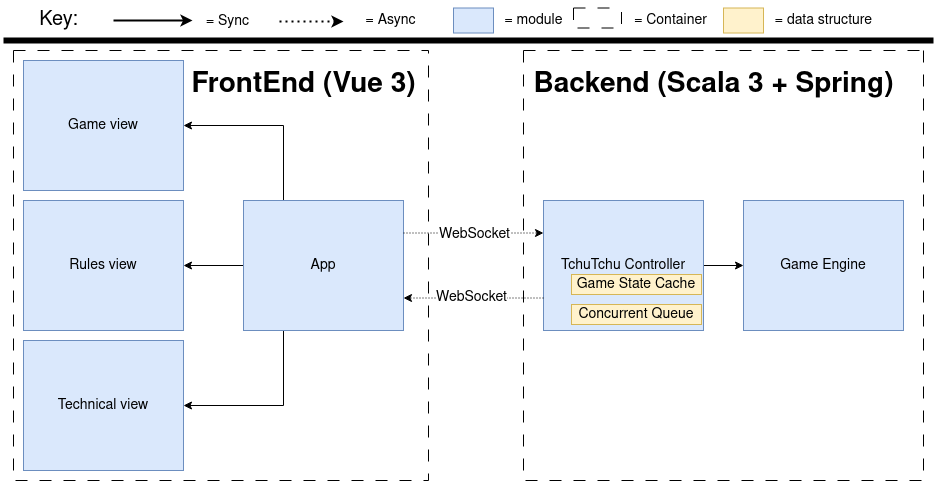

The diagram above was exported from draw.io. Its source (the exported page's mxGraphModel, read from the mxfile embedded in the PNG):
<mxGraphModel dx="2074" dy="1115" grid="1" gridSize="10" guides="1" tooltips="1" connect="1" arrows="1" fold="1" page="1" pageScale="1" pageWidth="850" pageHeight="1100" math="0" shadow="0">
  <root>
    <mxCell id="0" />
    <mxCell id="1" parent="0" />
    <mxCell id="VsSkIRYJT-MNP7Q0m3s5-1" value="" style="swimlane;startSize=0;dashed=1;dashPattern=12 12;" vertex="1" parent="1">
      <mxGeometry x="30" y="90" width="415" height="430" as="geometry" />
    </mxCell>
    <mxCell id="VsSkIRYJT-MNP7Q0m3s5-7" style="edgeStyle=orthogonalEdgeStyle;rounded=0;orthogonalLoop=1;jettySize=auto;html=1;exitX=0.25;exitY=1;exitDx=0;exitDy=0;entryX=1;entryY=0.5;entryDx=0;entryDy=0;" edge="1" parent="VsSkIRYJT-MNP7Q0m3s5-1" source="VsSkIRYJT-MNP7Q0m3s5-2" target="VsSkIRYJT-MNP7Q0m3s5-5">
      <mxGeometry relative="1" as="geometry" />
    </mxCell>
    <mxCell id="VsSkIRYJT-MNP7Q0m3s5-8" style="edgeStyle=orthogonalEdgeStyle;rounded=0;orthogonalLoop=1;jettySize=auto;html=1;exitX=0;exitY=0.5;exitDx=0;exitDy=0;entryX=1;entryY=0.5;entryDx=0;entryDy=0;" edge="1" parent="VsSkIRYJT-MNP7Q0m3s5-1" source="VsSkIRYJT-MNP7Q0m3s5-2" target="VsSkIRYJT-MNP7Q0m3s5-4">
      <mxGeometry relative="1" as="geometry" />
    </mxCell>
    <mxCell id="VsSkIRYJT-MNP7Q0m3s5-13" style="edgeStyle=orthogonalEdgeStyle;rounded=0;orthogonalLoop=1;jettySize=auto;html=1;exitX=0.25;exitY=0;exitDx=0;exitDy=0;entryX=1;entryY=0.5;entryDx=0;entryDy=0;fontSize=28;" edge="1" parent="VsSkIRYJT-MNP7Q0m3s5-1" source="VsSkIRYJT-MNP7Q0m3s5-2" target="VsSkIRYJT-MNP7Q0m3s5-3">
      <mxGeometry relative="1" as="geometry" />
    </mxCell>
    <mxCell id="VsSkIRYJT-MNP7Q0m3s5-2" value="&lt;font style=&quot;font-size: 14px;&quot;&gt;App&lt;/font&gt;" style="rounded=0;whiteSpace=wrap;html=1;fillColor=#dae8fc;strokeColor=#6c8ebf;" vertex="1" parent="VsSkIRYJT-MNP7Q0m3s5-1">
      <mxGeometry x="230" y="150" width="160" height="130" as="geometry" />
    </mxCell>
    <mxCell id="VsSkIRYJT-MNP7Q0m3s5-3" value="&lt;font style=&quot;font-size: 14px;&quot;&gt;Game view&lt;/font&gt;" style="rounded=0;whiteSpace=wrap;html=1;fillColor=#dae8fc;strokeColor=#6c8ebf;" vertex="1" parent="VsSkIRYJT-MNP7Q0m3s5-1">
      <mxGeometry x="10" y="10" width="160" height="130" as="geometry" />
    </mxCell>
    <mxCell id="VsSkIRYJT-MNP7Q0m3s5-4" value="&lt;font style=&quot;font-size: 14px;&quot;&gt;Rules view&lt;/font&gt;" style="rounded=0;whiteSpace=wrap;html=1;fillColor=#dae8fc;strokeColor=#6c8ebf;" vertex="1" parent="VsSkIRYJT-MNP7Q0m3s5-1">
      <mxGeometry x="10" y="150" width="160" height="130" as="geometry" />
    </mxCell>
    <mxCell id="VsSkIRYJT-MNP7Q0m3s5-5" value="&lt;font style=&quot;font-size: 14px;&quot;&gt;Technical view&lt;/font&gt;" style="rounded=0;whiteSpace=wrap;html=1;fillColor=#dae8fc;strokeColor=#6c8ebf;" vertex="1" parent="VsSkIRYJT-MNP7Q0m3s5-1">
      <mxGeometry x="10" y="290" width="160" height="130" as="geometry" />
    </mxCell>
    <mxCell id="VsSkIRYJT-MNP7Q0m3s5-9" value="&lt;font style=&quot;font-size: 28px;&quot;&gt;&lt;b style=&quot;&quot;&gt;FrontEnd (Vue 3)&lt;/b&gt;&lt;/font&gt;" style="text;html=1;align=center;verticalAlign=middle;resizable=0;points=[];autosize=1;strokeColor=none;fillColor=none;" vertex="1" parent="VsSkIRYJT-MNP7Q0m3s5-1">
      <mxGeometry x="165" y="10" width="250" height="50" as="geometry" />
    </mxCell>
    <mxCell id="VsSkIRYJT-MNP7Q0m3s5-10" value="" style="swimlane;startSize=0;fontSize=28;dashed=1;dashPattern=12 12;" vertex="1" parent="1">
      <mxGeometry x="540" y="90" width="400" height="430" as="geometry" />
    </mxCell>
    <mxCell id="VsSkIRYJT-MNP7Q0m3s5-20" style="edgeStyle=orthogonalEdgeStyle;rounded=0;orthogonalLoop=1;jettySize=auto;html=1;entryX=0;entryY=0.5;entryDx=0;entryDy=0;fontSize=14;" edge="1" parent="VsSkIRYJT-MNP7Q0m3s5-10" source="VsSkIRYJT-MNP7Q0m3s5-11" target="VsSkIRYJT-MNP7Q0m3s5-19">
      <mxGeometry relative="1" as="geometry" />
    </mxCell>
    <mxCell id="VsSkIRYJT-MNP7Q0m3s5-11" value="&lt;font style=&quot;font-size: 14px;&quot;&gt;TchuTchu Controller&lt;/font&gt;" style="rounded=0;whiteSpace=wrap;html=1;fillColor=#dae8fc;strokeColor=#6c8ebf;" vertex="1" parent="VsSkIRYJT-MNP7Q0m3s5-10">
      <mxGeometry x="20" y="150" width="160" height="130" as="geometry" />
    </mxCell>
    <mxCell id="VsSkIRYJT-MNP7Q0m3s5-19" value="&lt;font style=&quot;font-size: 14px;&quot;&gt;Game Engine&lt;/font&gt;" style="rounded=0;whiteSpace=wrap;html=1;fillColor=#dae8fc;strokeColor=#6c8ebf;" vertex="1" parent="VsSkIRYJT-MNP7Q0m3s5-10">
      <mxGeometry x="220" y="150" width="160" height="130" as="geometry" />
    </mxCell>
    <mxCell id="VsSkIRYJT-MNP7Q0m3s5-12" value="&lt;b&gt;Backend (Scala 3 + Spring)&lt;/b&gt;" style="text;html=1;align=center;verticalAlign=middle;resizable=0;points=[];autosize=1;strokeColor=none;fillColor=none;fontSize=28;" vertex="1" parent="VsSkIRYJT-MNP7Q0m3s5-10">
      <mxGeometry y="10" width="380" height="50" as="geometry" />
    </mxCell>
    <mxCell id="VsSkIRYJT-MNP7Q0m3s5-21" value="Game State Cache" style="rounded=0;whiteSpace=wrap;html=1;fontSize=14;fillColor=#fff2cc;strokeColor=#d6b656;" vertex="1" parent="VsSkIRYJT-MNP7Q0m3s5-10">
      <mxGeometry x="48" y="224" width="130" height="20" as="geometry" />
    </mxCell>
    <mxCell id="VsSkIRYJT-MNP7Q0m3s5-22" value="Concurrent Queue" style="rounded=0;whiteSpace=wrap;html=1;fontSize=14;fillColor=#fff2cc;strokeColor=#d6b656;" vertex="1" parent="VsSkIRYJT-MNP7Q0m3s5-10">
      <mxGeometry x="48" y="254" width="130" height="20" as="geometry" />
    </mxCell>
    <mxCell id="VsSkIRYJT-MNP7Q0m3s5-14" style="edgeStyle=orthogonalEdgeStyle;rounded=0;orthogonalLoop=1;jettySize=auto;html=1;exitX=1;exitY=0.25;exitDx=0;exitDy=0;entryX=0;entryY=0.25;entryDx=0;entryDy=0;fontSize=28;dashed=1;dashPattern=1 2;" edge="1" parent="1" source="VsSkIRYJT-MNP7Q0m3s5-2" target="VsSkIRYJT-MNP7Q0m3s5-11">
      <mxGeometry relative="1" as="geometry" />
    </mxCell>
    <mxCell id="VsSkIRYJT-MNP7Q0m3s5-16" value="&lt;font style=&quot;font-size: 14px;&quot;&gt;WebSocket&lt;/font&gt;" style="edgeLabel;html=1;align=center;verticalAlign=middle;resizable=0;points=[];fontSize=28;" vertex="1" connectable="0" parent="VsSkIRYJT-MNP7Q0m3s5-14">
      <mxGeometry x="-0.2143" relative="1" as="geometry">
        <mxPoint x="15" y="-2" as="offset" />
      </mxGeometry>
    </mxCell>
    <mxCell id="VsSkIRYJT-MNP7Q0m3s5-15" style="edgeStyle=orthogonalEdgeStyle;rounded=0;orthogonalLoop=1;jettySize=auto;html=1;exitX=0;exitY=0.75;exitDx=0;exitDy=0;entryX=1;entryY=0.75;entryDx=0;entryDy=0;fontSize=28;dashed=1;dashPattern=1 2;" edge="1" parent="1" source="VsSkIRYJT-MNP7Q0m3s5-11" target="VsSkIRYJT-MNP7Q0m3s5-2">
      <mxGeometry relative="1" as="geometry" />
    </mxCell>
    <mxCell id="VsSkIRYJT-MNP7Q0m3s5-18" value="&lt;font style=&quot;font-size: 14px;&quot;&gt;WebSocket&lt;/font&gt;" style="edgeLabel;html=1;align=center;verticalAlign=middle;resizable=0;points=[];fontSize=28;" vertex="1" connectable="0" parent="1">
      <mxGeometry x="490" y="334" as="geometry">
        <mxPoint x="-3" y="-1" as="offset" />
      </mxGeometry>
    </mxCell>
    <mxCell id="VsSkIRYJT-MNP7Q0m3s5-24" value="" style="endArrow=none;html=1;rounded=0;fontSize=14;strokeWidth=6;" edge="1" parent="1">
      <mxGeometry width="50" height="50" relative="1" as="geometry">
        <mxPoint x="20" y="80" as="sourcePoint" />
        <mxPoint x="950" y="80" as="targetPoint" />
      </mxGeometry>
    </mxCell>
    <mxCell id="VsSkIRYJT-MNP7Q0m3s5-29" value="" style="edgeStyle=orthogonalEdgeStyle;rounded=0;orthogonalLoop=1;jettySize=auto;html=1;strokeWidth=2;fontSize=14;" edge="1" parent="1" target="VsSkIRYJT-MNP7Q0m3s5-28">
      <mxGeometry relative="1" as="geometry">
        <mxPoint x="130" y="60" as="sourcePoint" />
      </mxGeometry>
    </mxCell>
    <mxCell id="VsSkIRYJT-MNP7Q0m3s5-25" value="&lt;font style=&quot;font-size: 20px;&quot;&gt;Key:&lt;/font&gt;" style="text;html=1;align=center;verticalAlign=middle;resizable=0;points=[];autosize=1;strokeColor=none;fillColor=none;fontSize=14;" vertex="1" parent="1">
      <mxGeometry x="45" y="40" width="60" height="40" as="geometry" />
    </mxCell>
    <mxCell id="VsSkIRYJT-MNP7Q0m3s5-28" value="&lt;font style=&quot;font-size: 14px;&quot;&gt;= Sync&lt;/font&gt;" style="text;html=1;align=center;verticalAlign=middle;resizable=0;points=[];autosize=1;strokeColor=none;fillColor=none;fontSize=20;" vertex="1" parent="1">
      <mxGeometry x="209" y="40" width="70" height="40" as="geometry" />
    </mxCell>
    <mxCell id="VsSkIRYJT-MNP7Q0m3s5-30" value="" style="edgeStyle=orthogonalEdgeStyle;rounded=0;orthogonalLoop=1;jettySize=auto;html=1;strokeWidth=2;fontSize=14;dashed=1;dashPattern=1 2;" edge="1" parent="1">
      <mxGeometry relative="1" as="geometry">
        <mxPoint x="296" y="61" as="sourcePoint" />
        <mxPoint x="360" y="61" as="targetPoint" />
      </mxGeometry>
    </mxCell>
    <mxCell id="VsSkIRYJT-MNP7Q0m3s5-31" value="= Async" style="text;html=1;align=center;verticalAlign=middle;resizable=0;points=[];autosize=1;strokeColor=none;fillColor=none;fontSize=14;" vertex="1" parent="1">
      <mxGeometry x="372" y="45" width="70" height="30" as="geometry" />
    </mxCell>
    <mxCell id="VsSkIRYJT-MNP7Q0m3s5-32" value="" style="rounded=0;whiteSpace=wrap;html=1;fillColor=#dae8fc;strokeColor=#6c8ebf;" vertex="1" parent="1">
      <mxGeometry x="470" y="47.5" width="40" height="25" as="geometry" />
    </mxCell>
    <mxCell id="VsSkIRYJT-MNP7Q0m3s5-33" value="= module" style="text;html=1;align=center;verticalAlign=middle;resizable=0;points=[];autosize=1;strokeColor=none;fillColor=none;fontSize=14;" vertex="1" parent="1">
      <mxGeometry x="510" y="45" width="80" height="30" as="geometry" />
    </mxCell>
    <mxCell id="VsSkIRYJT-MNP7Q0m3s5-34" value="" style="swimlane;startSize=0;fontSize=14;dashed=1;dashPattern=12 12;" vertex="1" parent="1">
      <mxGeometry x="590" y="47.5" width="48" height="20" as="geometry" />
    </mxCell>
    <mxCell id="VsSkIRYJT-MNP7Q0m3s5-37" value="= Container" style="text;html=1;align=center;verticalAlign=middle;resizable=0;points=[];autosize=1;strokeColor=none;fillColor=none;fontSize=14;" vertex="1" parent="1">
      <mxGeometry x="637" y="45" width="100" height="30" as="geometry" />
    </mxCell>
    <mxCell id="VsSkIRYJT-MNP7Q0m3s5-38" value="" style="rounded=0;whiteSpace=wrap;html=1;fillColor=#fff2cc;strokeColor=#d6b656;" vertex="1" parent="1">
      <mxGeometry x="740" y="47.5" width="40" height="25" as="geometry" />
    </mxCell>
    <mxCell id="VsSkIRYJT-MNP7Q0m3s5-39" value="= data structure" style="text;html=1;align=center;verticalAlign=middle;resizable=0;points=[];autosize=1;strokeColor=none;fillColor=none;fontSize=14;" vertex="1" parent="1">
      <mxGeometry x="780" y="45" width="120" height="30" as="geometry" />
    </mxCell>
  </root>
</mxGraphModel>